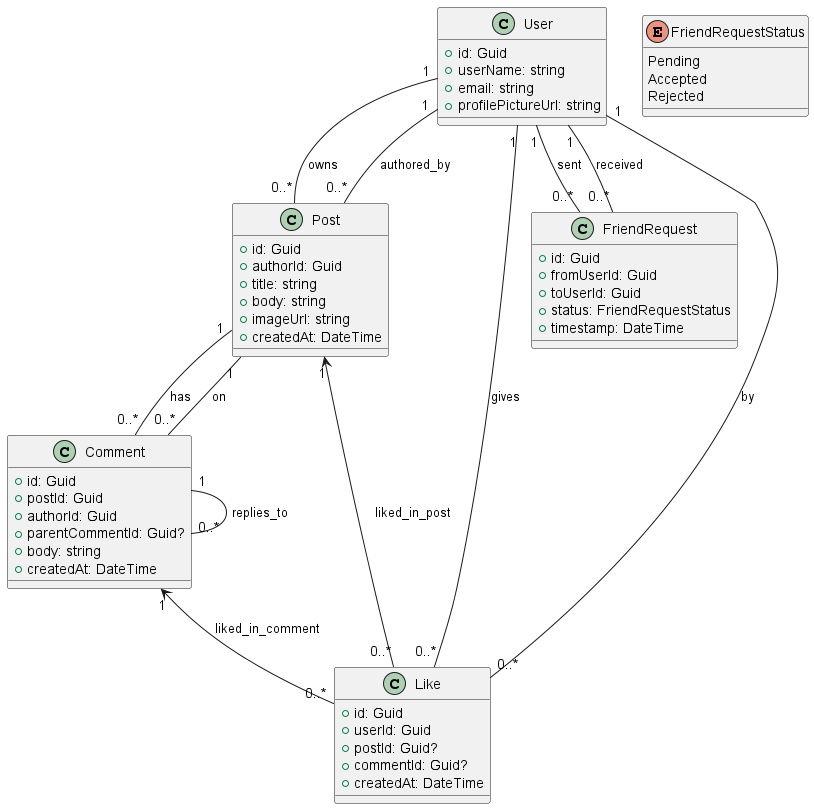

The diagram above was rendered by PlantUML. Its source (embedded in the PNG):
@startuml

class User {
  +id: Guid
  +userName: string
  +email: string
  +profilePictureUrl: string
}

class Post {
  +id: Guid
  +authorId: Guid
  +title: string
  +body: string
  +imageUrl: string
  +createdAt: DateTime
}

class Comment {
  +id: Guid
  +postId: Guid
  +authorId: Guid
  +parentCommentId: Guid? 
  +body: string
  +createdAt: DateTime
}

class Like {
  +id: Guid
  +userId: Guid
  +postId: Guid?
  +commentId: Guid?
  +createdAt: DateTime
}

enum FriendRequestStatus {
  Pending
  Accepted
  Rejected
}

class FriendRequest {
  +id: Guid
  +fromUserId: Guid
  +toUserId: Guid
  +status: FriendRequestStatus
  +timestamp: DateTime
}

' Relaciones
User "1" -- "0..*" Post : owns
Post "0..*" -- "1" User : authored_by

Post "1" -- "0..*" Comment : has
Comment "0..*" -- "1" Post : on

Comment "1" -- "0..*" Comment : replies_to

User "1" -- "0..*" Like : gives
Like "0..*" -- "1" User : by

Post "1" <-- "0..*" Like : liked_in_post
Comment "1" <-- "0..*" Like : liked_in_comment

User "1" -- "0..*" FriendRequest : sent
User "1" -- "0..*" FriendRequest : received

@enduml